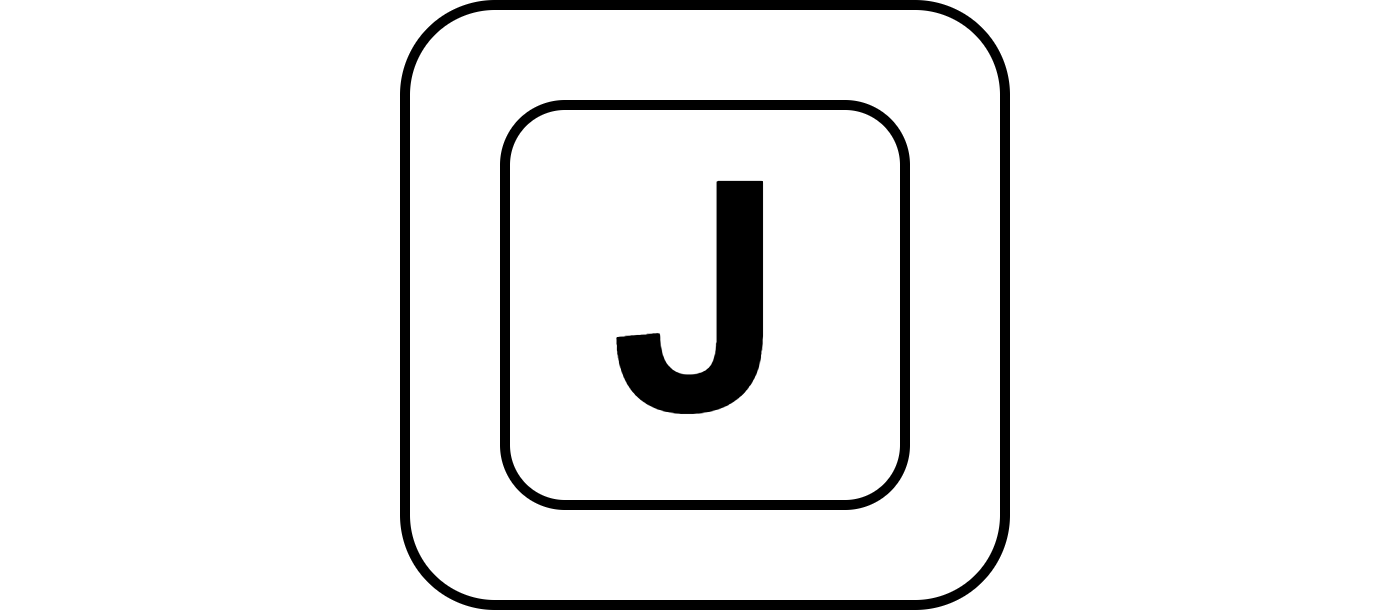

The diagram above was exported from draw.io. Its source (the exported page's mxGraphModel, read from the mxfile embedded in the PNG):
<mxGraphModel dx="1480" dy="870" grid="1" gridSize="10" guides="1" tooltips="1" connect="1" arrows="1" fold="1" page="1" pageScale="1" pageWidth="827" pageHeight="1169" math="0" shadow="0">
  <root>
    <mxCell id="0" />
    <mxCell id="1" parent="0" />
    <mxCell id="2" value="" style="rounded=1;whiteSpace=wrap;html=1;fillColor=none;strokeColor=none;" vertex="1" parent="1">
      <mxGeometry x="590" y="430" width="140" height="60" as="geometry" />
    </mxCell>
    <mxCell id="3" value="" style="rounded=1;whiteSpace=wrap;html=1;" vertex="1" parent="1">
      <mxGeometry x="630" y="430" width="60" height="60" as="geometry" />
    </mxCell>
    <mxCell id="4" value="&lt;span style=&quot;font-size: 32px;&quot;&gt;&lt;b&gt;J&lt;/b&gt;&lt;/span&gt;" style="rounded=1;whiteSpace=wrap;html=1;" vertex="1" parent="1">
      <mxGeometry x="640" y="440" width="40" height="40" as="geometry" />
    </mxCell>
  </root>
</mxGraphModel>